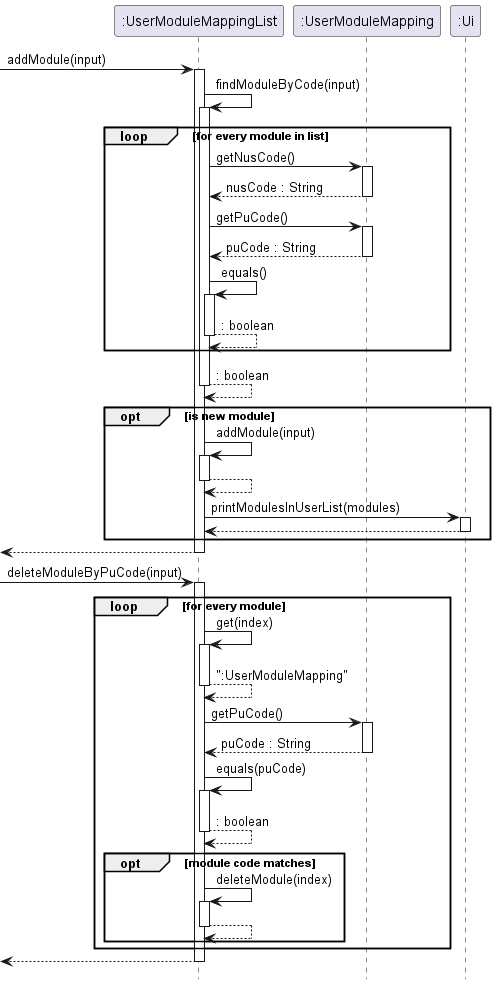

The diagram above was rendered by PlantUML. Its source (embedded in the PNG):
@startuml
'https://plantuml.com/sequence-diagram

hide footbox

-> ":UserModuleMappingList" : addModule(input)
activate ":UserModuleMappingList"
":UserModuleMappingList" -> ":UserModuleMappingList" : findModuleByCode(input)
activate ":UserModuleMappingList"
loop for every module in list
":UserModuleMappingList" -> ":UserModuleMapping" : getNusCode()
activate ":UserModuleMapping"
return nusCode : String
":UserModuleMappingList" -> ":UserModuleMapping" : getPuCode()
activate ":UserModuleMapping"
return puCode : String
":UserModuleMappingList" -> ":UserModuleMappingList" : equals()
activate ":UserModuleMappingList"
return : boolean
end
return : boolean

opt is new module
":UserModuleMappingList" -> ":UserModuleMappingList" : addModule(input)
activate ":UserModuleMappingList"
return
":UserModuleMappingList" -> ":Ui" : printModulesInUserList(modules)
activate ":Ui"
return
end
return

-> ":UserModuleMappingList" : deleteModuleByPuCode(input)
activate ":UserModuleMappingList"
loop for every module
    ":UserModuleMappingList" -> ":UserModuleMappingList" : get(index)
    activate ":UserModuleMappingList"
    return ":UserModuleMapping"
    ":UserModuleMappingList" -> ":UserModuleMapping" : getPuCode()
    activate ":UserModuleMapping"
    return puCode : String
    ":UserModuleMappingList" -> ":UserModuleMappingList" : equals(puCode)
    activate ":UserModuleMappingList"
    return : boolean
    opt module code matches
    ":UserModuleMappingList" -> ":UserModuleMappingList" : deleteModule(index)
    activate ":UserModuleMappingList"
    return
    end
end
return

@enduml